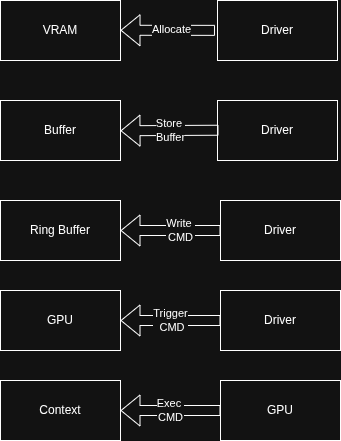

The diagram above was exported from draw.io. Its source (the exported page's mxGraphModel, read from the mxfile embedded in the PNG):
<mxGraphModel dx="1406" dy="771" grid="1" gridSize="10" guides="1" tooltips="1" connect="1" arrows="1" fold="1" page="1" pageScale="1" pageWidth="827" pageHeight="1169" math="0" shadow="0">
  <root>
    <mxCell id="0" />
    <mxCell id="1" parent="0" />
    <mxCell id="Am606Thv48Pk43mg4wJe-53" parent="1" style="rounded=0;whiteSpace=wrap;html=1;" value="Driver" vertex="1">
      <mxGeometry height="60" width="120" x="427" y="60" as="geometry" />
    </mxCell>
    <mxCell id="Am606Thv48Pk43mg4wJe-54" parent="1" style="rounded=0;whiteSpace=wrap;html=1;" value="VRAM" vertex="1">
      <mxGeometry height="60" width="120" x="210" y="60" as="geometry" />
    </mxCell>
    <mxCell id="Am606Thv48Pk43mg4wJe-55" edge="1" parent="1" style="shape=flexArrow;endArrow=classic;html=1;rounded=0;exitX=-0.021;exitY=0.335;exitDx=0;exitDy=0;exitPerimeter=0;" value="">
      <mxGeometry height="50" relative="1" width="50" as="geometry">
        <mxPoint x="424.48" y="89.86000000000001" as="sourcePoint" />
        <mxPoint x="330" y="89.75999999999999" as="targetPoint" />
      </mxGeometry>
    </mxCell>
    <mxCell id="Am606Thv48Pk43mg4wJe-56" connectable="0" parent="Am606Thv48Pk43mg4wJe-55" style="edgeLabel;html=1;align=center;verticalAlign=middle;resizable=0;points=[];" value="Allocate" vertex="1">
      <mxGeometry relative="1" x="-0.0655" y="-1" as="geometry">
        <mxPoint as="offset" />
      </mxGeometry>
    </mxCell>
    <mxCell id="Am606Thv48Pk43mg4wJe-57" parent="1" style="rounded=0;whiteSpace=wrap;html=1;" value="Buffer" vertex="1">
      <mxGeometry height="60" width="120" x="210" y="160" as="geometry" />
    </mxCell>
    <mxCell id="Am606Thv48Pk43mg4wJe-58" parent="1" style="rounded=0;whiteSpace=wrap;html=1;" value="Driver" vertex="1">
      <mxGeometry height="60" width="120" x="427" y="160" as="geometry" />
    </mxCell>
    <mxCell id="Am606Thv48Pk43mg4wJe-59" edge="1" parent="1" style="shape=flexArrow;endArrow=classic;html=1;rounded=0;entryX=1.006;entryY=0.418;entryDx=0;entryDy=0;entryPerimeter=0;exitX=0.014;exitY=0.409;exitDx=0;exitDy=0;exitPerimeter=0;" value="Store&amp;nbsp;&lt;div&gt;Buffer&lt;/div&gt;">
      <mxGeometry height="50" relative="1" width="50" x="-0.0208" as="geometry">
        <mxPoint as="offset" />
        <mxPoint x="427.96000000000004" y="189.73000000000008" as="sourcePoint" />
        <mxPoint x="330" y="190.26999999999992" as="targetPoint" />
      </mxGeometry>
    </mxCell>
    <mxCell id="Am606Thv48Pk43mg4wJe-60" parent="1" style="rounded=0;whiteSpace=wrap;html=1;" value="Driver" vertex="1">
      <mxGeometry height="60" width="120" x="430" y="260" as="geometry" />
    </mxCell>
    <mxCell id="Am606Thv48Pk43mg4wJe-61" parent="1" style="rounded=0;whiteSpace=wrap;html=1;" value="Ring Buffer" vertex="1">
      <mxGeometry height="60" width="120" x="210" y="260" as="geometry" />
    </mxCell>
    <mxCell id="Am606Thv48Pk43mg4wJe-63" edge="1" parent="1" source="Am606Thv48Pk43mg4wJe-60" style="shape=flexArrow;endArrow=classic;html=1;rounded=0;exitX=0;exitY=0.5;exitDx=0;exitDy=0;entryX=1;entryY=0.5;entryDx=0;entryDy=0;" target="Am606Thv48Pk43mg4wJe-61" value="Write&amp;nbsp;&lt;div&gt;CMD&lt;/div&gt;">
      <mxGeometry height="50" relative="1" width="50" x="-0.2" as="geometry">
        <mxPoint as="offset" />
        <mxPoint x="360" y="320" as="sourcePoint" />
        <mxPoint x="410" y="270" as="targetPoint" />
      </mxGeometry>
    </mxCell>
    <mxCell id="Am606Thv48Pk43mg4wJe-67" parent="1" style="rounded=0;whiteSpace=wrap;html=1;" value="Driver" vertex="1">
      <mxGeometry height="60" width="120" x="430" y="350" as="geometry" />
    </mxCell>
    <mxCell id="Am606Thv48Pk43mg4wJe-68" parent="1" style="rounded=0;whiteSpace=wrap;html=1;" value="GPU" vertex="1">
      <mxGeometry height="60" width="120" x="210" y="350" as="geometry" />
    </mxCell>
    <mxCell id="Am606Thv48Pk43mg4wJe-69" edge="1" parent="1" source="Am606Thv48Pk43mg4wJe-67" style="shape=flexArrow;endArrow=classic;html=1;rounded=0;exitX=0;exitY=0.5;exitDx=0;exitDy=0;entryX=1;entryY=0.5;entryDx=0;entryDy=0;" target="Am606Thv48Pk43mg4wJe-68" value="Trigger&lt;div&gt;&lt;span style=&quot;background-color: light-dark(#ffffff, var(--ge-dark-color, #121212)); color: light-dark(rgb(0, 0, 0), rgb(255, 255, 255));&quot;&gt;&amp;nbsp;CMD&lt;/span&gt;&lt;/div&gt;">
      <mxGeometry height="50" relative="1" width="50" as="geometry">
        <mxPoint x="360" y="410" as="sourcePoint" />
        <mxPoint x="410" y="360" as="targetPoint" />
      </mxGeometry>
    </mxCell>
    <mxCell id="Am606Thv48Pk43mg4wJe-71" parent="1" style="rounded=0;whiteSpace=wrap;html=1;" value="GPU" vertex="1">
      <mxGeometry height="60" width="120" x="430" y="440" as="geometry" />
    </mxCell>
    <mxCell id="Am606Thv48Pk43mg4wJe-72" parent="1" style="rounded=0;whiteSpace=wrap;html=1;" value="Context" vertex="1">
      <mxGeometry height="60" width="120" x="210" y="440" as="geometry" />
    </mxCell>
    <mxCell id="Am606Thv48Pk43mg4wJe-73" edge="1" parent="1" source="Am606Thv48Pk43mg4wJe-71" style="shape=flexArrow;endArrow=classic;html=1;rounded=0;exitX=0;exitY=0.5;exitDx=0;exitDy=0;entryX=1;entryY=0.5;entryDx=0;entryDy=0;" target="Am606Thv48Pk43mg4wJe-72" value="Exec&amp;nbsp;&lt;div&gt;CMD&lt;/div&gt;">
      <mxGeometry height="50" relative="1" width="50" x="0.0057" as="geometry">
        <mxPoint as="offset" />
        <mxPoint x="360" y="500" as="sourcePoint" />
        <mxPoint x="410" y="450" as="targetPoint" />
      </mxGeometry>
    </mxCell>
  </root>
</mxGraphModel>